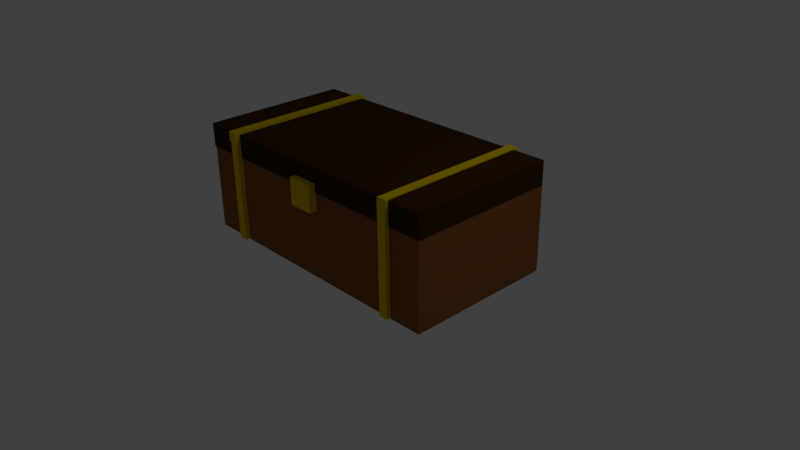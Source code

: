 # Source: chestWIP.blend  (saved by Blender 2.77.0; exported with 4.5.12 LTS)
import bpy
from mathutils import Matrix  # noqa: F401  (used for matrix-valued properties, if any)

bpy.ops.wm.read_factory_settings(use_empty=True)
scene = bpy.context.scene
scene.name = 'Scene'

# ---- collections
col_collection_1 = bpy.data.collections.new('Collection 1'); scene.collection.children.link(col_collection_1)

# ---- materials (node trees are filled in below, after node groups)
mat_gold = bpy.data.materials.new('Gold')
mat_gold.alpha_threshold = 0.0
mat_gold.use_transparent_shadow = False
mat_gold.diffuse_color = (0.8, 0.5526, 0.0, 1.0)
mat_gold.roughness = 0.5
mat_material = bpy.data.materials.new('Material')
mat_material.alpha_threshold = 0.0
mat_material.use_transparent_shadow = False
mat_material.diffuse_color = (0.05222, 0.02215, 0.003771, 1.0)
mat_material.roughness = 0.5
mat_material.specular_intensity = 0.0
mat_chestbody = bpy.data.materials.new('ChestBody')
mat_chestbody.alpha_threshold = 0.0
mat_chestbody.use_transparent_shadow = False
mat_chestbody.diffuse_color = (0.2738, 0.09953, 0.02891, 1.0)
mat_chestbody.roughness = 0.5
mat_chestbody.specular_intensity = 0.0
mat_chestbody.line_color = (0.0, 0.0, 0.0, 1.0)

# ---- material node trees

# ---- world
world_world = bpy.data.worlds.new('World'); scene.world = world_world
world_world.color = (0.05088, 0.05088, 0.05088)
world_world.use_sun_shadow = False
world_world.sun_shadow_jitter_overblur = 0.0
world_world.cycles.sampling_method = 'MANUAL'

# ---- cameras
cam_camera = bpy.data.cameras.new('Camera')
cam_camera.clip_end = 100.0
cam_camera.lens = 35.0
cam_camera.sensor_width = 32.0
cam_camera.sensor_height = 18.0
cam_camera.ortho_scale = 7.314
cam_camera.dof.focus_distance = 0.0
cam_camera.dof.aperture_fstop = 128.0

# ---- lights
light_lamp = bpy.data.lights.new('Lamp', 'POINT')
light_lamp.transmission_factor = 0.0
light_lamp.cutoff_distance = 30.0
light_lamp.energy = 100.0
light_lamp.shadow_buffer_clip_start = 1.001
light_lamp.shadow_soft_size = 0.1
light_lamp.shadow_maximum_resolution = 0.006
light_lamp.use_absolute_resolution = True

# ---- meshes
me_cube_005 = bpy.data.meshes.new('Cube.005')
me_cube_005.from_pydata([(1.136, -1.942, 2.327), (1.136, -1.942, 2.454), (1.136, 0.1672, 2.327), (1.136, 0.1672, 2.454), (1.263, -1.942, 2.327), (1.263, -1.942, 2.454), (1.263, 0.1672, 2.327), (1.263, 0.1672, 2.454), (-1.567, -1.967, 2.346), (-1.567, -1.967, 2.473), (-1.567, 0.1419, 2.346), (-1.567, 0.1419, 2.473), (-1.44, -1.967, 2.346), (-1.44, -1.967, 2.473), (-1.44, 0.1419, 2.346), (-1.44, 0.1419, 2.473)], [], [(1, 3, 2, 0), (3, 7, 6, 2), (7, 5, 4, 6), (5, 1, 0, 4), (0, 2, 6, 4), (5, 7, 3, 1), (9, 11, 10, 8), (11, 15, 14, 10), (15, 13, 12, 14), (13, 9, 8, 12), (8, 10, 14, 12), (13, 15, 11, 9)])
me_cube_005.materials.append(mat_gold)
me_cube_005.use_remesh_preserve_volume = False
me_cube_005.use_remesh_preserve_attributes = False
me_cube_005.use_mirror_vertex_groups = False
me_cube_005.update()
me_cube_004 = bpy.data.meshes.new('Cube.004')
me_cube_004.from_pydata([(-1.0, -1.0, -1.0), (-1.0, -1.0, 1.0), (-1.0, 1.0, -1.0), (-1.0, 1.0, 1.0), (1.0, -1.0, -1.0), (1.0, -1.0, 1.0), (1.0, 1.0, -1.0), (1.0, 1.0, 1.0)], [], [(1, 3, 2, 0), (3, 7, 6, 2), (7, 5, 4, 6), (5, 1, 0, 4), (0, 2, 6, 4), (5, 7, 3, 1)])
me_cube_004.materials.append(mat_gold)
me_cube_004.use_remesh_preserve_volume = False
me_cube_004.use_remesh_preserve_attributes = False
me_cube_004.use_mirror_vertex_groups = False
me_cube_004.update()
me_cube_002 = bpy.data.meshes.new('Cube.002')
me_cube_002.from_pydata([(-0.06018, -0.06018, -0.7133), (-0.06018, -0.06018, 0.7223), (-0.06018, 0.06018, -0.7133), (-0.06018, 0.06018, 0.7223), (0.06018, -0.06018, -0.7133), (0.06018, -0.06018, 0.7223), (0.06018, 0.06018, -0.7133), (0.06018, 0.06018, 0.7223), (-2.769, -0.05815, -0.7155), (-2.769, -0.05815, 0.72), (-2.769, 0.06221, -0.7155), (-2.769, 0.06221, 0.72), (-2.649, -0.05815, -0.7155), (-2.649, -0.05815, 0.72), (-2.649, 0.06221, -0.7155), (-2.649, 0.06221, 0.72), (-2.768, -2.071, -0.7141), (-2.768, -2.071, 0.7214), (-2.768, -1.951, -0.7141), (-2.768, -1.951, 0.7214), (-2.647, -2.071, -0.7141), (-2.647, -2.071, 0.7214), (-2.647, -1.951, -0.7141), (-2.647, -1.951, 0.7214), (-0.06992, -2.063, -0.7142), (-0.06992, -2.063, 0.7213), (-0.06992, -1.943, -0.7142), (-0.06992, -1.943, 0.7213), (0.05043, -2.063, -0.7142), (0.05043, -2.063, 0.7213), (0.05043, -1.943, -0.7142), (0.05043, -1.943, 0.7213)], [], [(1, 3, 2, 0), (3, 7, 6, 2), (7, 5, 4, 6), (5, 1, 0, 4), (0, 2, 6, 4), (5, 7, 3, 1), (9, 11, 10, 8), (11, 15, 14, 10), (15, 13, 12, 14), (13, 9, 8, 12), (8, 10, 14, 12), (13, 15, 11, 9), (17, 19, 18, 16), (19, 23, 22, 18), (23, 21, 20, 22), (21, 17, 16, 20), (16, 18, 22, 20), (21, 23, 19, 17), (25, 27, 26, 24), (27, 31, 30, 26), (31, 29, 28, 30), (29, 25, 24, 28), (24, 26, 30, 28), (29, 31, 27, 25)])
me_cube_002.materials.append(mat_gold)
me_cube_002.use_remesh_preserve_volume = False
me_cube_002.use_remesh_preserve_attributes = False
me_cube_002.use_mirror_vertex_groups = False
me_cube_002.update()
me_cube_001 = bpy.data.meshes.new('Cube.001')
me_cube_001.from_pydata([(-1.921, -3.445e-05, -0.1633), (-1.921, -3.445e-05, 0.1461), (-1.921, 2.0, -0.1633), (-1.921, 2.0, 0.1461), (1.835, -3.445e-05, -0.1633), (1.835, -3.445e-05, 0.1461), (1.835, 2.0, -0.1633), (1.835, 2.0, 0.1461)], [], [(1, 3, 2, 0), (3, 7, 6, 2), (7, 5, 4, 6), (5, 1, 0, 4), (0, 2, 6, 4), (5, 7, 3, 1)])
me_cube_001.materials.append(mat_material)
me_cube_001.use_remesh_preserve_volume = False
me_cube_001.use_remesh_preserve_attributes = False
me_cube_001.use_mirror_vertex_groups = False
me_cube_001.update()
me_cube = bpy.data.meshes.new('Cube')
me_cube.from_pydata([(1.847, 1.0, -0.7419), (1.847, -1.0, -0.7419), (-1.892, -1.0, -0.7419), (-1.892, 1.0, -0.7419), (1.847, 1.0, 0.39), (1.847, -1.0, 0.39), (-1.892, -1.0, 0.39), (-1.892, 1.0, 0.39)], [], [(0, 1, 2, 3), (4, 7, 6, 5), (0, 4, 5, 1), (1, 5, 6, 2), (2, 6, 7, 3), (4, 0, 3, 7)])
me_cube.materials.append(mat_chestbody)
me_cube.use_remesh_preserve_volume = False
me_cube.use_remesh_preserve_attributes = False
me_cube.use_mirror_vertex_groups = False
me_cube.update()

# ---- objects
ob_cube = bpy.data.objects.new('Cube', me_cube_005)
ob_lock = bpy.data.objects.new('Lock', me_cube_004)
ob_sidepieces = bpy.data.objects.new('SidePieces', me_cube_002)
ob_chesttop = bpy.data.objects.new('ChestTop', me_cube_001)
ob_chestbody = bpy.data.objects.new('ChestBody', me_cube)
ob_lamp = bpy.data.objects.new('Lamp', light_lamp)
ob_camera = bpy.data.objects.new('Camera', cam_camera)

# ---- transforms, parenting, visibility, modifiers, constraints
ob_cube.location = (0.1477, 0.8884, -0.8866)
ob_cube.lineart.crease_threshold = 0.0
ob_lock.location = (-0.00112, -0.9218, 1.181)
ob_lock.scale = (0.1755, 0.1755, 0.1755)
ob_lock.lineart.crease_threshold = 0.0
ob_sidepieces.location = (1.355, 1.005, 0.8285)
ob_sidepieces.lineart.crease_threshold = 0.0
ob_chesttop.location = (0.01957, -1.01, 1.408)
ob_chesttop.lineart.crease_threshold = 0.0
ob_chestbody.location = (0.0, 0.0, 0.8483)
ob_chestbody.lock_rotations_4d = False
ob_chestbody.empty_display_type = 'ARROWS'
ob_chestbody.lineart.crease_threshold = 0.0
ob_lamp.location = (4.076, 1.005, 5.904)
ob_lamp.rotation_euler = (0.6503, 0.05522, 1.866)
ob_lamp.lock_rotations_4d = False
ob_lamp.empty_display_type = 'ARROWS'
ob_lamp.color = (0.0, 0.0, 0.0, 0.0)
ob_lamp.lineart.crease_threshold = 0.0
ob_camera.location = (7.481, -6.508, 5.344)
ob_camera.rotation_euler = (1.109, 0.01082, 0.8149)
ob_camera.lock_rotations_4d = False
ob_camera.empty_display_type = 'ARROWS'
ob_camera.color = (0.0, 0.0, 0.0, 0.0)
ob_camera.display_type = 'WIRE'
ob_camera.lineart.crease_threshold = 0.0

# ---- collection membership
col_collection_1.objects.link(ob_cube)
col_collection_1.objects.link(ob_lock)
col_collection_1.objects.link(ob_sidepieces)
col_collection_1.objects.link(ob_chesttop)
col_collection_1.objects.link(ob_chestbody)
col_collection_1.objects.link(ob_lamp)
col_collection_1.objects.link(ob_camera)

# ---- scene / render settings (as saved in the file)
scene.camera = ob_camera
scene.frame_start = 1; scene.frame_end = 250; scene.frame_set(1)
scene.render.engine = 'BLENDER_EEVEE_NEXT'
scene.render.resolution_percentage = 50
scene.render.dither_intensity = 0.0
scene.cycles.use_denoising = False
scene.cycles.samples = 128
scene.cycles.sampling_pattern = 'TABULATED_SOBOL'
scene.cycles.light_sampling_threshold = 0.0
scene.cycles.use_adaptive_sampling = False
scene.cycles.use_light_tree = False
scene.cycles.blur_glossy = 0.0
scene.cycles.sample_clamp_indirect = 0.0
scene.view_settings.view_transform = 'Standard'
bpy.context.view_layer.update()
